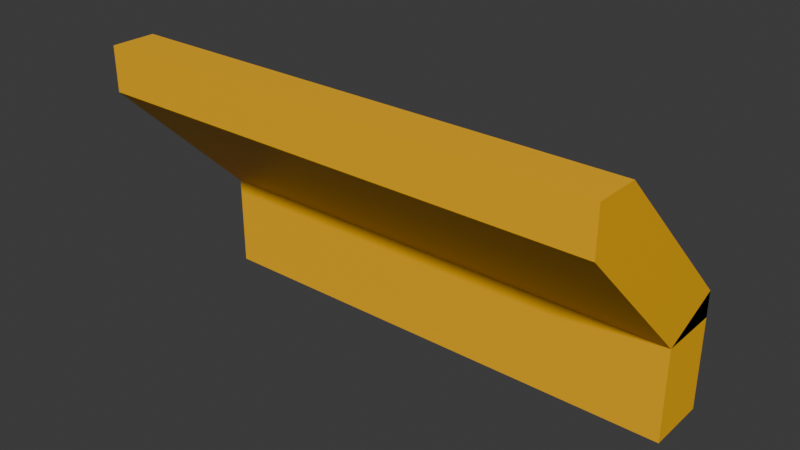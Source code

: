 # Source: fender_corner_interface_center_1x3.blend  (saved by Blender 4.2.67; exported with 4.5.12 LTS)
import bpy
from mathutils import Matrix  # noqa: F401  (used for matrix-valued properties, if any)

bpy.ops.wm.read_factory_settings(use_empty=True)
scene = bpy.context.scene
scene.name = 'Scene'

# ---- collections
col_collection = bpy.data.collections.new('Collection'); scene.collection.children.link(col_collection)

# ---- materials (node trees are filled in below, after node groups)
mat_material = bpy.data.materials.new('Material')
mat_material.alpha_threshold = 0.0
mat_material.roughness = 0.5
mat_material.line_color = (0.0, 0.0, 0.0, 1.0)
mat_paintable_0 = bpy.data.materials.new('paintable-0')

# ---- material node trees
mat_material.use_nodes = True; mat_material.node_tree.nodes.clear()
_N = mat_material.node_tree.nodes; _L = mat_material.node_tree.links
n0 = _N.new('ShaderNodeOutputMaterial'); n0.name = 'Material Output'; n0.location = (300, 300)
n1 = _N.new('ShaderNodeBsdfPrincipled'); n1.name = 'Principled BSDF'; n1.location = (10, 300)
n1.inputs[3].default_value = 1.45
_L.new(n1.outputs[0], n0.inputs[0])
n0.is_active_output = True
mat_paintable_0.use_nodes = True; mat_paintable_0.node_tree.nodes.clear()
_N = mat_paintable_0.node_tree.nodes; _L = mat_paintable_0.node_tree.links
n0 = _N.new('ShaderNodeBsdfPrincipled'); n0.name = 'プリンシプルBSDF'; n0.location = (10, 300)
n0.inputs[0].default_value = (1.0, 0.4969, 0.0, 1.0)
n1 = _N.new('ShaderNodeOutputMaterial'); n1.name = 'マテリアル出力'; n1.location = (300, 300)
_L.new(n0.outputs[0], n1.inputs[0])
n1.is_active_output = True

# ---- world
world_world = bpy.data.worlds.new('World'); scene.world = world_world
world_world.use_nodes = True; world_world.node_tree.nodes.clear()
_N = world_world.node_tree.nodes; _L = world_world.node_tree.links
n0 = _N.new('ShaderNodeOutputWorld'); n0.name = 'World Output'; n0.location = (300, 300)
n1 = _N.new('ShaderNodeBackground'); n1.name = 'Background'; n1.location = (10, 300)
n1.inputs[0].default_value = (0.05088, 0.05088, 0.05088, 1.0)
_L.new(n1.outputs[0], n0.inputs[0])
n0.is_active_output = True
world_world.color = (0.05088, 0.05088, 0.05088)
world_world.sun_shadow_jitter_overblur = 0.0

# ---- meshes
me_cube = bpy.data.meshes.new('Cube')
me_cube.from_pydata([(-0.625, -0.03125, -0.1509), (-0.125, 0.03125, -0.1509), (-0.625, -0.03125, -0.05714), (-0.125, -0.03125, -0.1509), (-0.625, 0.03125, -0.1509), (-0.625, -0.125, 0.125), (-0.125, -0.1692, 0.125), (-0.625, -0.1692, 0.08081), (-0.625, -0.1692, 0.125), (-0.625, 0.03125, -0.03125), (-0.125, 0.03125, -0.03125), (-0.125, -0.03125, -0.05714), (-0.125, 0.03125, -0.05714), (-0.125, -0.125, 0.125), (-0.125, -0.1692, 0.08081)], [], [(12, 11, 10), (6, 14, 13), (7, 2, 11, 14), (5, 7, 8), (13, 5, 8, 6), (8, 7, 14, 6), (4, 1, 3, 0), (5, 13, 10, 9), (4, 9, 10, 12, 1), (3, 11, 2, 0), (12, 11, 3, 1), (2, 9, 4, 0), (12, 10, 13, 14, 11), (5, 9, 2, 7)])
me_cube.polygons.foreach_set('material_index', [1, 1, 1, 1, 1, 1, 1, 1, 1, 1, 1, 1, 1, 1])
_uv = me_cube.uv_layers.new(name='UVMap')
_uv.uv.foreach_set('vector', [0.25, 0.65, 0.25, 0.65, 0.25, 0.65, 0.625, 0.875, 0.625, 0.875, 0.625, 0.875, 0.6346, 1.006, 0.3567, 0.8123, 0.4231, 0.7537, 0.6371, 0.8836, 0.625, 1.0, 0.625, 1.0, 0.625, 1.0, 0.625, 0.875, 0.625, 1.0, 0.625, 1.0, 0.625, 0.875, 0.625, 1.0, 0.625, 1.0, 0.625, 0.875, 0.625, 0.875, 0.125, 0.65, 0.25, 0.65, 0.25, 0.65, 0.125, 0.65, 0.625, 1.0, 0.625, 0.875, 0.3906, 0.7344, 0.3125, 0.7812, 0.125, 0.65, 0.125, 0.65, 0.25, 0.65, 0.25, 0.65, 0.25, 0.65, 0.25, 0.65, 0.25, 0.65, 0.125, 0.65, 0.125, 0.65, 0.3723, 0.7232, 0.25, 0.65, 0.25, 0.65, 0.25, 0.65, 0.3567, 0.8123, 0.2887, 0.7647, 0.125, 0.65, 0.125, 0.65, 0.3723, 0.7232, 0.3906, 0.7344, 0.625, 0.875, 0.6371, 0.8836, 0.4231, 0.7537, 0.625, 1.0, 0.2887, 0.7647, 0.3567, 0.8123, 0.6346, 1.006])
me_cube.materials.append(mat_material)
me_cube.materials.append(mat_paintable_0)
me_cube.use_mirror_vertex_groups = False
me_cube.update()

# ---- objects
ob_cube = bpy.data.objects.new('Cube', me_cube)

# ---- transforms, parenting, visibility, modifiers, constraints
ob_cube.location = (0.0, 0.0, 0.0)
ob_cube.lock_rotations_4d = False
ob_cube.empty_display_type = 'ARROWS'
ob_cube.lineart.crease_threshold = 0.0

# ---- collection membership
col_collection.objects.link(ob_cube)

# ---- scene / render settings (as saved in the file)
scene.frame_start = 1; scene.frame_end = 250; scene.frame_set(1)
scene.render.engine = 'BLENDER_EEVEE_NEXT'
bpy.context.view_layer.update()

# ---- added for rendering (the .blend has no active camera and no usable light): camera, sun
cam_auto = bpy.data.cameras.new('AutoCamera')
cam_auto.lens = 50.0
cam_auto.sensor_width = 36.0
cam_auto.clip_end = 1000.0
ob_auto_camera = bpy.data.objects.new('AutoCamera', cam_auto)
scene.collection.objects.link(ob_auto_camera)
ob_auto_camera.location = (0.184965, -0.74093, 0.435028)
ob_auto_camera.rotation_euler = (1.09748, -7.21219e-08, 0.694738)
scene.camera = ob_auto_camera
light_auto_sun = bpy.data.lights.new('AutoSun', 'SUN')
light_auto_sun.energy = 3.0
light_auto_sun.angle = 0.0523599
ob_auto_sun = bpy.data.objects.new('AutoSun', light_auto_sun)
scene.collection.objects.link(ob_auto_sun)
ob_auto_sun.rotation_euler = (0.872665, 0.174533, 0.523599)
bpy.context.view_layer.update()
